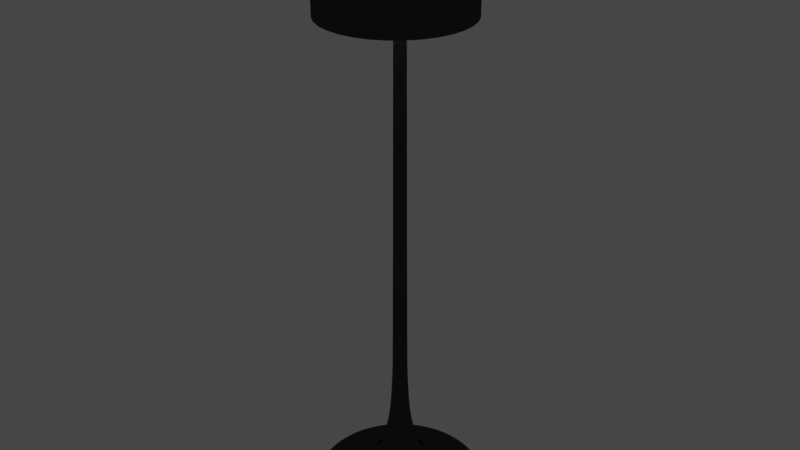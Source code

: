 # Source: Black_Glossy_Lamp.blend  (saved by Blender 2.93.21; exported with 4.5.12 LTS)
import bpy
from mathutils import Matrix  # noqa: F401  (used for matrix-valued properties, if any)

bpy.ops.wm.read_factory_settings(use_empty=True)
scene = bpy.context.scene
scene.name = 'Scene'

# ---- collections
col_black_glossy_lamp = bpy.data.collections.new('Black Glossy Lamp'); scene.collection.children.link(col_black_glossy_lamp)

# ---- materials (node trees are filled in below, after node groups)
mat_glossy_black = bpy.data.materials.new('Glossy Black')
mat_glossy_black.alpha_threshold = 0.0
mat_glossy_black.roughness = 0.5
mat_inside_lamp_white = bpy.data.materials.new('Inside Lamp White')
mat_inside_lamp_white.alpha_threshold = 0.0
mat_inside_lamp_white.roughness = 0.5
mat_inside_lamp_white.line_color = (0.0, 0.0, 0.0, 1.0)

# ---- material node trees
mat_glossy_black.use_nodes = True; mat_glossy_black.node_tree.nodes.clear()
_N = mat_glossy_black.node_tree.nodes; _L = mat_glossy_black.node_tree.links
n0 = _N.new('ShaderNodeOutputMaterial'); n0.name = 'Material Output'; n0.location = (300, 300)
n1 = _N.new('ShaderNodeMixShader'); n1.name = 'Mix Shader'; n1.location = (10, 300)
n1.inputs[0].default_value = 0.4
n2 = _N.new('ShaderNodeBsdfDiffuse'); n2.name = 'Diffuse BSDF'; n2.location = (-190, 200)
n2.inputs[0].default_value = (0.003095, 0.003095, 0.003095, 1.0)
n3 = _N.new('ShaderNodeBsdfAnisotropic'); n3.name = 'Glossy BSDF'; n3.location = (-190, 100)
n3.distribution = 'GGX'
n3.inputs[0].default_value = (0.1237, 0.1237, 0.1237, 1.0)
n3.inputs[1].default_value = 0.0
_L.new(n1.outputs[0], n0.inputs[0])
_L.new(n2.outputs[0], n1.inputs[1])
_L.new(n3.outputs[0], n1.inputs[2])
n0.is_active_output = True
mat_inside_lamp_white.use_nodes = True; mat_inside_lamp_white.node_tree.nodes.clear()
_N = mat_inside_lamp_white.node_tree.nodes; _L = mat_inside_lamp_white.node_tree.links
n0 = _N.new('ShaderNodeOutputMaterial'); n0.name = 'Material Output'; n0.location = (300, 300)
n1 = _N.new('ShaderNodeMixShader'); n1.name = 'Mix Shader'; n1.location = (10, 300)
n1.inputs[0].default_value = 0.1
n2 = _N.new('ShaderNodeBsdfDiffuse'); n2.name = 'Diffuse BSDF'; n2.location = (-190, 200)
n2.inputs[0].default_value = (1.0, 1.0, 1.0, 1.0)
n3 = _N.new('ShaderNodeBsdfAnisotropic'); n3.name = 'Glossy BSDF'; n3.location = (-190, 100)
n3.distribution = 'GGX'
n3.inputs[1].default_value = 0.3162
_L.new(n1.outputs[0], n0.inputs[0])
_L.new(n2.outputs[0], n1.inputs[1])
_L.new(n3.outputs[0], n1.inputs[2])
n0.is_active_output = True

# ---- world
world_world = bpy.data.worlds.new('World'); scene.world = world_world
world_world.use_nodes = True; world_world.node_tree.nodes.clear()
_N = world_world.node_tree.nodes; _L = world_world.node_tree.links
n0 = _N.new('ShaderNodeOutputWorld'); n0.name = 'World Output'; n0.location = (300, 300)
n1 = _N.new('ShaderNodeBackground'); n1.name = 'Background'; n1.location = (10, 300)
n1.inputs[0].default_value = (0.05088, 0.05088, 0.05088, 1.0)
_L.new(n1.outputs[0], n0.inputs[0])
n0.is_active_output = True
world_world.color = (0.05088, 0.05088, 0.05088)
world_world.use_sun_shadow = False
world_world.sun_shadow_jitter_overblur = 0.0

# ---- lights
light_point = bpy.data.lights.new('Point', 'POINT')
light_point.color = (1.0, 0.8978, 0.4571)
light_point.transmission_factor = 0.0
light_point.energy = 4.0
light_point.shadow_buffer_clip_start = 0.5
light_point.shadow_soft_size = 0.1
light_point.shadow_maximum_resolution = 0.006
light_point.use_absolute_resolution = True

# ---- meshes
me_circle_001 = bpy.data.meshes.new('Circle.001')
me_circle_001.from_pydata([(0.0, 1.0, 0.0), (-0.1951, 0.9808, 0.0), (-0.3827, 0.9239, 0.0), (-0.5556, 0.8315, 0.0), (-0.7071, 0.7071, 0.0), (-0.8315, 0.5556, 0.0), (-0.9239, 0.3827, 0.0), (-0.9808, 0.1951, 0.0), (-1.0, 7.55e-08, 0.0), (-0.9808, -0.1951, 0.0), (-0.9239, -0.3827, 0.0), (-0.8315, -0.5556, 0.0), (-0.7071, -0.7071, 0.0), (-0.5556, -0.8315, 0.0), (-0.3827, -0.9239, 0.0), (-0.1951, -0.9808, 0.0), (3.258e-07, -1.0, 0.0), (0.1951, -0.9808, 0.0), (0.3827, -0.9239, 0.0), (0.5556, -0.8315, 0.0), (0.7071, -0.7071, 0.0), (0.8315, -0.5556, 0.0), (0.9239, -0.3827, 0.0), (0.9808, -0.1951, 0.0), (1.0, 9.656e-07, 0.0), (0.9808, 0.1951, 0.0), (0.9239, 0.3827, 0.0), (0.8315, 0.5556, 0.0), (0.7071, 0.7071, 0.0), (0.5556, 0.8315, 0.0), (0.3827, 0.9239, 0.0), (0.1951, 0.9808, 0.0), (-3.898e-08, 0.7159, 0.0876), (-0.1397, 0.7022, 0.0876), (-0.274, 0.6614, 0.0876), (-0.3977, 0.5953, 0.0876), (-0.5062, 0.5062, 0.0876), (-0.5953, 0.3977, 0.0876), (-0.6614, 0.274, 0.0876), (-0.7022, 0.1397, 0.0876), (-0.7159, 1.182e-07, 0.0876), (-0.7022, -0.1397, 0.0876), (-0.6614, -0.274, 0.0876), (-0.5953, -0.3977, 0.0876), (-0.5062, -0.5062, 0.0876), (-0.3977, -0.5953, 0.0876), (-0.274, -0.6614, 0.0876), (-0.1397, -0.7022, 0.0876), (1.943e-07, -0.7159, 0.0876), (0.1397, -0.7022, 0.0876), (0.274, -0.6614, 0.0876), (0.3977, -0.5953, 0.0876), (0.5062, -0.5062, 0.0876), (0.5953, -0.3977, 0.0876), (0.6614, -0.274, 0.0876), (0.7022, -0.1397, 0.0876), (0.7159, 7.555e-07, 0.0876), (0.7022, 0.1397, 0.0876), (0.6614, 0.274, 0.0876), (0.5953, 0.3977, 0.0876), (0.5062, 0.5062, 0.0876), (0.3977, 0.5953, 0.0876), (0.274, 0.6614, 0.0876), (0.1397, 0.7022, 0.0876), (-1.105e-07, 0.0662, 6.273), (-0.01291, 0.06493, 6.273), (-0.02533, 0.06116, 6.273), (-0.03678, 0.05504, 6.273), (-0.04681, 0.04681, 6.273), (-0.05504, 0.03678, 6.273), (-0.06116, 0.02533, 6.273), (-0.06493, 0.01291, 6.273), (-0.0662, 2.696e-07, 6.273), (-0.06493, -0.01291, 6.273), (-0.06116, -0.02533, 6.273), (-0.05504, -0.03678, 6.273), (-0.04681, -0.04681, 6.273), (-0.03678, -0.05504, 6.273), (-0.02533, -0.06116, 6.273), (-0.01291, -0.06492, 6.273), (-8.894e-08, -0.0662, 6.273), (0.01291, -0.06492, 6.273), (0.02533, -0.06116, 6.273), (0.03678, -0.05504, 6.273), (0.04681, -0.04681, 6.273), (0.05504, -0.03678, 6.273), (0.06116, -0.02533, 6.273), (0.06492, -0.01291, 6.273), (0.0662, 3.285e-07, 6.273), (0.06492, 0.01291, 6.273), (0.06116, 0.02533, 6.273), (0.05504, 0.03678, 6.273), (0.04681, 0.04681, 6.273), (0.03678, 0.05504, 6.273), (0.02533, 0.06116, 6.273), (0.01291, 0.06493, 6.273), (-0.04637, -0.0694, 1.637), (-0.03194, -0.07711, 1.637), (-1.084e-07, 0.08347, 1.637), (-0.01628, 0.08186, 1.637), (0.0694, 0.04637, 1.637), (0.05902, 0.05902, 1.637), (-0.01628, -0.08186, 1.637), (-0.03194, 0.07711, 1.637), (0.04637, 0.0694, 1.637), (-8.125e-08, -0.08347, 1.637), (-0.04637, 0.0694, 1.637), (0.03194, 0.07711, 1.637), (0.01628, -0.08186, 1.637), (-0.05902, 0.05902, 1.637), (0.01628, 0.08186, 1.637), (0.03194, -0.07711, 1.637), (-0.0694, 0.04637, 1.637), (0.04637, -0.0694, 1.637), (-0.07711, 0.03194, 1.637), (0.05902, -0.05902, 1.637), (-0.08186, 0.01628, 1.637), (0.0694, -0.04637, 1.637), (-0.08347, 2.66e-07, 1.637), (0.07711, -0.03194, 1.637), (-0.08186, -0.01628, 1.637), (0.08186, -0.01628, 1.637), (-0.07711, -0.03194, 1.637), (0.08347, 3.403e-07, 1.637), (-0.0694, -0.04637, 1.637), (0.08186, 0.01628, 1.637), (-0.05902, -0.05902, 1.637), (0.07711, 0.03194, 1.637), (-0.03389, -0.08183, 1.484), (-0.03713, -0.08965, 1.295), (-0.04118, -0.09942, 1.082), (-0.05063, -0.1222, 0.8559), (-0.0695, -0.1678, 0.6248), (-0.09919, -0.2395, 0.4108), (-0.1747, -0.4216, 0.2254), (-0.01728, 0.08687, 1.484), (-0.01893, 0.09517, 1.295), (-0.02099, 0.1055, 1.082), (-0.02581, 0.1297, 0.8559), (-0.03543, 0.1781, 0.6248), (-0.05057, 0.2542, 0.4108), (-0.08904, 0.4476, 0.2254), (0.06263, 0.06263, 1.484), (0.06861, 0.06861, 1.295), (0.07609, 0.07609, 1.082), (0.09354, 0.09354, 0.8559), (0.1284, 0.1284, 0.6248), (0.1833, 0.1833, 0.4108), (0.3227, 0.3227, 0.2254), (-0.01728, -0.08687, 1.484), (-0.01893, -0.09517, 1.295), (-0.02099, -0.1055, 1.082), (-0.02581, -0.1297, 0.8559), (-0.03543, -0.1781, 0.6248), (-0.05057, -0.2542, 0.4108), (-0.08904, -0.4476, 0.2254), (-0.03389, 0.08183, 1.484), (-0.03713, 0.08965, 1.295), (-0.04118, 0.09942, 1.082), (-0.05063, 0.1222, 0.8559), (-0.0695, 0.1678, 0.6248), (-0.09919, 0.2395, 0.4108), (-0.1747, 0.4216, 0.2254), (0.04921, 0.07364, 1.484), (0.05391, 0.08068, 1.295), (0.05979, 0.08948, 1.082), (0.0735, 0.11, 0.8559), (0.1009, 0.151, 0.6248), (0.144, 0.2155, 0.4108), (0.2536, 0.3795, 0.2254), (-8.004e-08, -0.08857, 1.484), (-7.769e-08, -0.09703, 1.295), (-7.969e-08, -0.1076, 1.082), (-6.877e-08, -0.1323, 0.8559), (-4.417e-08, -0.1816, 0.6248), (-1.054e-08, -0.2592, 0.4108), (7.74e-08, -0.4564, 0.2254), (-0.04921, 0.07364, 1.484), (-0.05391, 0.08068, 1.295), (-0.05979, 0.08948, 1.082), (-0.0735, 0.11, 0.8559), (-0.1009, 0.151, 0.6248), (-0.144, 0.2155, 0.4108), (-0.2536, 0.3795, 0.2254), (0.03389, 0.08183, 1.484), (0.03713, 0.08965, 1.295), (0.04118, 0.09942, 1.082), (0.05062, 0.1222, 0.8559), (0.0695, 0.1678, 0.6248), (0.09919, 0.2395, 0.4108), (0.1747, 0.4216, 0.2254), (0.01728, -0.08687, 1.484), (0.01893, -0.09517, 1.295), (0.02099, -0.1055, 1.082), (0.02581, -0.1297, 0.8559), (0.03543, -0.1781, 0.6248), (0.05057, -0.2542, 0.4108), (0.08904, -0.4476, 0.2254), (-0.06263, 0.06263, 1.484), (-0.06861, 0.06861, 1.295), (-0.07609, 0.07609, 1.082), (-0.09354, 0.09354, 0.8559), (-0.1284, 0.1284, 0.6248), (-0.1833, 0.1833, 0.4108), (-0.3227, 0.3227, 0.2254), (0.01728, 0.08687, 1.484), (0.01893, 0.09517, 1.295), (0.02099, 0.1055, 1.082), (0.02581, 0.1297, 0.8559), (0.03543, 0.1781, 0.6248), (0.05057, 0.2542, 0.4108), (0.08904, 0.4476, 0.2254), (0.03389, -0.08183, 1.484), (0.03713, -0.08965, 1.295), (0.04118, -0.09942, 1.082), (0.05063, -0.1222, 0.8559), (0.0695, -0.1678, 0.6248), (0.09919, -0.2395, 0.4108), (0.1747, -0.4216, 0.2254), (-0.07364, 0.04921, 1.484), (-0.08068, 0.05391, 1.295), (-0.08948, 0.05979, 1.082), (-0.11, 0.0735, 0.8559), (-0.151, 0.1009, 0.6248), (-0.2155, 0.144, 0.4108), (-0.3795, 0.2536, 0.2254), (0.04921, -0.07364, 1.484), (0.05391, -0.08068, 1.295), (0.05979, -0.08948, 1.082), (0.0735, -0.11, 0.8559), (0.1009, -0.151, 0.6248), (0.144, -0.2155, 0.4108), (0.2536, -0.3795, 0.2254), (-0.08183, 0.03389, 1.484), (-0.08965, 0.03713, 1.295), (-0.09942, 0.04118, 1.082), (-0.1222, 0.05063, 0.8559), (-0.1678, 0.0695, 0.6248), (-0.2395, 0.09919, 0.4108), (-0.4216, 0.1747, 0.2254), (0.06263, -0.06263, 1.484), (0.06861, -0.06861, 1.295), (0.07609, -0.07609, 1.082), (0.09354, -0.09354, 0.8559), (0.1284, -0.1284, 0.6248), (0.1833, -0.1833, 0.4108), (0.3227, -0.3227, 0.2254), (-0.08687, 0.01728, 1.484), (-0.09517, 0.01893, 1.295), (-0.1055, 0.02099, 1.082), (-0.1297, 0.02581, 0.8559), (-0.1781, 0.03543, 0.6248), (-0.2542, 0.05057, 0.4108), (-0.4476, 0.08904, 0.2254), (0.07364, -0.04921, 1.484), (0.08068, -0.05391, 1.295), (0.08948, -0.05979, 1.082), (0.11, -0.0735, 0.8559), (0.151, -0.1009, 0.6248), (0.2155, -0.144, 0.4108), (0.3795, -0.2536, 0.2254), (-0.08857, 2.642e-07, 1.484), (-0.09703, 2.649e-07, 1.295), (-0.1076, 2.585e-07, 1.082), (-0.1323, 2.536e-07, 0.8559), (-0.1816, 2.435e-07, 0.6248), (-0.2592, 2.32e-07, 0.4108), (-0.4564, 1.8e-07, 0.2254), (0.08183, -0.03389, 1.484), (0.08965, -0.03713, 1.295), (0.09942, -0.04118, 1.082), (0.1222, -0.05062, 0.8559), (0.1678, -0.0695, 0.6248), (0.2395, -0.09919, 0.4108), (0.4216, -0.1747, 0.2254), (-0.08687, -0.01728, 1.484), (-0.09517, -0.01893, 1.295), (-0.1055, -0.02099, 1.082), (-0.1297, -0.02581, 0.8559), (-0.1781, -0.03543, 0.6248), (-0.2542, -0.05057, 0.4108), (-0.4476, -0.08904, 0.2254), (0.08687, -0.01728, 1.484), (0.09517, -0.01893, 1.295), (0.1055, -0.02099, 1.082), (0.1297, -0.02581, 0.8559), (0.1781, -0.03543, 0.6248), (0.2542, -0.05057, 0.4108), (0.4476, -0.08904, 0.2254), (-0.08183, -0.03389, 1.484), (-0.08965, -0.03713, 1.295), (-0.09942, -0.04118, 1.082), (-0.1222, -0.05062, 0.8559), (-0.1678, -0.0695, 0.6248), (-0.2395, -0.09919, 0.4108), (-0.4216, -0.1747, 0.2254), (0.08857, 3.43e-07, 1.484), (0.09703, 3.512e-07, 1.295), (0.1076, 3.543e-07, 1.082), (0.1323, 3.714e-07, 0.8559), (0.1816, 4.052e-07, 0.6248), (0.2592, 4.627e-07, 0.4108), (0.4564, 5.863e-07, 0.2254), (-0.07364, -0.04921, 1.484), (-0.08068, -0.05391, 1.295), (-0.08948, -0.05979, 1.082), (-0.11, -0.0735, 0.8559), (-0.151, -0.1009, 0.6248), (-0.2155, -0.144, 0.4108), (-0.3795, -0.2536, 0.2254), (0.08687, 0.01728, 1.484), (0.09517, 0.01893, 1.295), (0.1055, 0.02099, 1.082), (0.1297, 0.02581, 0.8559), (0.1781, 0.03543, 0.6248), (0.2542, 0.05057, 0.4108), (0.4476, 0.08904, 0.2254), (-0.06263, -0.06263, 1.484), (-0.06861, -0.06861, 1.295), (-0.07609, -0.07609, 1.082), (-0.09354, -0.09354, 0.8559), (-0.1284, -0.1284, 0.6248), (-0.1833, -0.1833, 0.4108), (-0.3227, -0.3227, 0.2254), (0.08183, 0.03389, 1.484), (0.08965, 0.03713, 1.295), (0.09942, 0.04118, 1.082), (0.1222, 0.05063, 0.8559), (0.1678, 0.0695, 0.6248), (0.2395, 0.09919, 0.4108), (0.4216, 0.1747, 0.2254), (-0.2536, -0.3795, 0.2254), (-0.144, -0.2155, 0.4108), (-0.1009, -0.151, 0.6248), (-0.0735, -0.11, 0.8559), (-0.05979, -0.08948, 1.082), (-0.05391, -0.08068, 1.295), (-0.04921, -0.07364, 1.484), (-7.131e-08, 0.4564, 0.2254), (-9.5e-08, 0.2592, 0.4108), (-1.033e-07, 0.1816, 0.6248), (-1.119e-07, 0.1323, 0.8559), (-1.148e-07, 0.1076, 1.082), (-1.093e-07, 0.09703, 1.295), (-1.089e-07, 0.08857, 1.484), (0.3795, 0.2536, 0.2254), (0.2155, 0.144, 0.4108), (0.151, 0.1009, 0.6248), (0.11, 0.0735, 0.8559), (0.08948, 0.05979, 1.082), (0.08068, 0.05391, 1.295), (0.07364, 0.04921, 1.484), (-0.1266, -0.3057, 0.3181), (-0.06455, 0.3245, 0.3181), (0.234, 0.234, 0.3181), (-0.06455, -0.3245, 0.3181), (-0.1266, 0.3057, 0.3181), (0.1838, 0.2751, 0.3181), (2.097e-08, -0.3309, 0.3181), (-0.1838, 0.2751, 0.3181), (0.1266, 0.3057, 0.3181), (0.06455, -0.3245, 0.3181), (-0.234, 0.234, 0.3181), (0.06455, 0.3245, 0.3181), (0.1266, -0.3057, 0.3181), (-0.2751, 0.1838, 0.3181), (0.1838, -0.2751, 0.3181), (-0.3057, 0.1266, 0.3181), (0.234, -0.234, 0.3181), (-0.3245, 0.06455, 0.3181), (0.2751, -0.1838, 0.3181), (-0.3309, 2.125e-07, 0.3181), (0.3057, -0.1266, 0.3181), (-0.3245, -0.06455, 0.3181), (0.3245, -0.06455, 0.3181), (-0.3057, -0.1266, 0.3181), (0.3309, 5.071e-07, 0.3181), (-0.2751, -0.1838, 0.3181), (0.3245, 0.06455, 0.3181), (-0.234, -0.234, 0.3181), (0.3057, 0.1266, 0.3181), (-0.1838, -0.2751, 0.3181), (-8.684e-08, 0.3309, 0.3181), (0.2751, 0.1838, 0.3181), (-0.0807, -0.1948, 0.5178), (-0.04114, 0.2068, 0.5178), (0.1491, 0.1491, 0.5178), (-0.04114, -0.2068, 0.5178), (-0.0807, 0.1948, 0.5178), (0.1172, 0.1753, 0.5178), (-3.192e-08, -0.2109, 0.5178), (-0.1172, 0.1753, 0.5178), (0.0807, 0.1948, 0.5178), (0.04114, -0.2068, 0.5178), (-0.1491, 0.1491, 0.5178), (0.04114, 0.2068, 0.5178), (0.0807, -0.1948, 0.5178), (-0.1753, 0.1172, 0.5178), (0.1172, -0.1753, 0.5178), (-0.1948, 0.0807, 0.5178), (0.1491, -0.1491, 0.5178), (-0.2068, 0.04114, 0.5178), (0.1753, -0.1172, 0.5178), (-0.2109, 2.401e-07, 0.5178), (0.1948, -0.0807, 0.5178), (-0.2068, -0.04114, 0.5178), (0.2068, -0.04114, 0.5178), (-0.1948, -0.0807, 0.5178), (0.2109, 4.278e-07, 0.5178), (-0.1753, -0.1172, 0.5178), (0.2068, 0.04114, 0.5178), (-0.1491, -0.1491, 0.5178), (0.1948, 0.0807, 0.5178), (-0.1172, -0.1753, 0.5178), (-1.006e-07, 0.2109, 0.5178), (0.1753, 0.1172, 0.5178)], [], [(19, 51, 50, 18), (6, 38, 37, 5), (20, 52, 51, 19), (7, 39, 38, 6), (21, 53, 52, 20), (8, 40, 39, 7), (22, 54, 53, 21), (9, 41, 40, 8), (23, 55, 54, 22), (10, 42, 41, 9), (24, 56, 55, 23), (11, 43, 42, 10), (25, 57, 56, 24), (12, 44, 43, 11), (26, 58, 57, 25), (13, 45, 44, 12), (27, 59, 58, 26), (14, 46, 45, 13), (1, 33, 32, 0), (28, 60, 59, 27), (15, 47, 46, 14), (2, 34, 33, 1), (29, 61, 60, 28), (16, 48, 47, 15), (3, 35, 34, 2), (30, 62, 61, 29), (17, 49, 48, 16), (4, 36, 35, 3), (31, 63, 62, 30), (18, 50, 49, 17), (5, 37, 36, 4), (0, 32, 63, 31), (97, 78, 77, 96), (99, 65, 64, 98), (101, 92, 91, 100), (102, 79, 78, 97), (103, 66, 65, 99), (104, 93, 92, 101), (105, 80, 79, 102), (106, 67, 66, 103), (107, 94, 93, 104), (108, 81, 80, 105), (109, 68, 67, 106), (110, 95, 94, 107), (111, 82, 81, 108), (112, 69, 68, 109), (98, 64, 95, 110), (113, 83, 82, 111), (114, 70, 69, 112), (115, 84, 83, 113), (116, 71, 70, 114), (117, 85, 84, 115), (118, 72, 71, 116), (119, 86, 85, 117), (120, 73, 72, 118), (121, 87, 86, 119), (122, 74, 73, 120), (123, 88, 87, 121), (124, 75, 74, 122), (125, 89, 88, 123), (126, 76, 75, 124), (127, 90, 89, 125), (96, 77, 76, 126), (100, 91, 90, 127), (351, 100, 127, 324), (337, 96, 126, 317), (324, 127, 125, 310), (317, 126, 124, 303), (310, 125, 123, 296), (303, 124, 122, 289), (296, 123, 121, 282), (289, 122, 120, 275), (282, 121, 119, 268), (275, 120, 118, 261), (268, 119, 117, 254), (261, 118, 116, 247), (254, 117, 115, 240), (247, 116, 114, 233), (240, 115, 113, 226), (233, 114, 112, 219), (226, 113, 111, 212), (344, 98, 110, 205), (219, 112, 109, 198), (212, 111, 108, 191), (205, 110, 107, 184), (198, 109, 106, 177), (191, 108, 105, 170), (184, 107, 104, 163), (177, 106, 103, 156), (170, 105, 102, 149), (163, 104, 101, 142), (156, 103, 99, 135), (149, 102, 97, 128), (142, 101, 100, 351), (135, 99, 98, 344), (128, 97, 96, 337), (46, 134, 331, 45), (352, 133, 332, 381), (384, 132, 333, 413), (132, 131, 334, 333), (131, 130, 335, 334), (130, 129, 336, 335), (129, 128, 337, 336), (33, 141, 338, 32), (353, 140, 339, 382), (385, 139, 340, 414), (139, 138, 341, 340), (138, 137, 342, 341), (137, 136, 343, 342), (136, 135, 344, 343), (60, 148, 345, 59), (354, 147, 346, 383), (386, 146, 347, 415), (146, 145, 348, 347), (145, 144, 349, 348), (144, 143, 350, 349), (143, 142, 351, 350), (47, 155, 134, 46), (355, 154, 133, 352), (387, 153, 132, 384), (153, 152, 131, 132), (152, 151, 130, 131), (151, 150, 129, 130), (150, 149, 128, 129), (34, 162, 141, 33), (356, 161, 140, 353), (388, 160, 139, 385), (160, 159, 138, 139), (159, 158, 137, 138), (158, 157, 136, 137), (157, 156, 135, 136), (61, 169, 148, 60), (357, 168, 147, 354), (389, 167, 146, 386), (167, 166, 145, 146), (166, 165, 144, 145), (165, 164, 143, 144), (164, 163, 142, 143), (48, 176, 155, 47), (358, 175, 154, 355), (390, 174, 153, 387), (174, 173, 152, 153), (173, 172, 151, 152), (172, 171, 150, 151), (171, 170, 149, 150), (35, 183, 162, 34), (359, 182, 161, 356), (391, 181, 160, 388), (181, 180, 159, 160), (180, 179, 158, 159), (179, 178, 157, 158), (178, 177, 156, 157), (62, 190, 169, 61), (360, 189, 168, 357), (392, 188, 167, 389), (188, 187, 166, 167), (187, 186, 165, 166), (186, 185, 164, 165), (185, 184, 163, 164), (49, 197, 176, 48), (361, 196, 175, 358), (393, 195, 174, 390), (195, 194, 173, 174), (194, 193, 172, 173), (193, 192, 171, 172), (192, 191, 170, 171), (36, 204, 183, 35), (362, 203, 182, 359), (394, 202, 181, 391), (202, 201, 180, 181), (201, 200, 179, 180), (200, 199, 178, 179), (199, 198, 177, 178), (63, 211, 190, 62), (363, 210, 189, 360), (395, 209, 188, 392), (209, 208, 187, 188), (208, 207, 186, 187), (207, 206, 185, 186), (206, 205, 184, 185), (50, 218, 197, 49), (364, 217, 196, 361), (396, 216, 195, 393), (216, 215, 194, 195), (215, 214, 193, 194), (214, 213, 192, 193), (213, 212, 191, 192), (37, 225, 204, 36), (365, 224, 203, 362), (397, 223, 202, 394), (223, 222, 201, 202), (222, 221, 200, 201), (221, 220, 199, 200), (220, 219, 198, 199), (32, 338, 211, 63), (382, 339, 210, 363), (414, 340, 209, 395), (340, 341, 208, 209), (341, 342, 207, 208), (342, 343, 206, 207), (343, 344, 205, 206), (51, 232, 218, 50), (366, 231, 217, 364), (398, 230, 216, 396), (230, 229, 215, 216), (229, 228, 214, 215), (228, 227, 213, 214), (227, 226, 212, 213), (38, 239, 225, 37), (367, 238, 224, 365), (399, 237, 223, 397), (237, 236, 222, 223), (236, 235, 221, 222), (235, 234, 220, 221), (234, 233, 219, 220), (52, 246, 232, 51), (368, 245, 231, 366), (400, 244, 230, 398), (244, 243, 229, 230), (243, 242, 228, 229), (242, 241, 227, 228), (241, 240, 226, 227), (39, 253, 239, 38), (369, 252, 238, 367), (401, 251, 237, 399), (251, 250, 236, 237), (250, 249, 235, 236), (249, 248, 234, 235), (248, 247, 233, 234), (53, 260, 246, 52), (370, 259, 245, 368), (402, 258, 244, 400), (258, 257, 243, 244), (257, 256, 242, 243), (256, 255, 241, 242), (255, 254, 240, 241), (40, 267, 253, 39), (371, 266, 252, 369), (403, 265, 251, 401), (265, 264, 250, 251), (264, 263, 249, 250), (263, 262, 248, 249), (262, 261, 247, 248), (54, 274, 260, 53), (372, 273, 259, 370), (404, 272, 258, 402), (272, 271, 257, 258), (271, 270, 256, 257), (270, 269, 255, 256), (269, 268, 254, 255), (41, 281, 267, 40), (373, 280, 266, 371), (405, 279, 265, 403), (279, 278, 264, 265), (278, 277, 263, 264), (277, 276, 262, 263), (276, 275, 261, 262), (55, 288, 274, 54), (374, 287, 273, 372), (406, 286, 272, 404), (286, 285, 271, 272), (285, 284, 270, 271), (284, 283, 269, 270), (283, 282, 268, 269), (42, 295, 281, 41), (375, 294, 280, 373), (407, 293, 279, 405), (293, 292, 278, 279), (292, 291, 277, 278), (291, 290, 276, 277), (290, 289, 275, 276), (56, 302, 288, 55), (376, 301, 287, 374), (408, 300, 286, 406), (300, 299, 285, 286), (299, 298, 284, 285), (298, 297, 283, 284), (297, 296, 282, 283), (43, 309, 295, 42), (377, 308, 294, 375), (409, 307, 293, 407), (307, 306, 292, 293), (306, 305, 291, 292), (305, 304, 290, 291), (304, 303, 289, 290), (57, 316, 302, 56), (378, 315, 301, 376), (410, 314, 300, 408), (314, 313, 299, 300), (313, 312, 298, 299), (312, 311, 297, 298), (311, 310, 296, 297), (44, 323, 309, 43), (379, 322, 308, 377), (411, 321, 307, 409), (321, 320, 306, 307), (320, 319, 305, 306), (319, 318, 304, 305), (318, 317, 303, 304), (58, 330, 316, 57), (380, 329, 315, 378), (412, 328, 314, 410), (328, 327, 313, 314), (327, 326, 312, 313), (326, 325, 311, 312), (325, 324, 310, 311), (45, 331, 323, 44), (381, 332, 322, 379), (413, 333, 321, 411), (333, 334, 320, 321), (334, 335, 319, 320), (335, 336, 318, 319), (336, 337, 317, 318), (59, 345, 330, 58), (383, 346, 329, 380), (415, 347, 328, 412), (347, 348, 327, 328), (348, 349, 326, 327), (349, 350, 325, 326), (350, 351, 324, 325), (345, 383, 380, 330), (331, 381, 379, 323), (330, 380, 378, 316), (323, 379, 377, 309), (316, 378, 376, 302), (309, 377, 375, 295), (302, 376, 374, 288), (295, 375, 373, 281), (288, 374, 372, 274), (281, 373, 371, 267), (274, 372, 370, 260), (267, 371, 369, 253), (260, 370, 368, 246), (253, 369, 367, 239), (246, 368, 366, 232), (239, 367, 365, 225), (232, 366, 364, 218), (338, 382, 363, 211), (225, 365, 362, 204), (218, 364, 361, 197), (211, 363, 360, 190), (204, 362, 359, 183), (197, 361, 358, 176), (190, 360, 357, 169), (183, 359, 356, 162), (176, 358, 355, 155), (169, 357, 354, 148), (162, 356, 353, 141), (155, 355, 352, 134), (148, 354, 383, 345), (141, 353, 382, 338), (134, 352, 381, 331), (346, 415, 412, 329), (332, 413, 411, 322), (329, 412, 410, 315), (322, 411, 409, 308), (315, 410, 408, 301), (308, 409, 407, 294), (301, 408, 406, 287), (294, 407, 405, 280), (287, 406, 404, 273), (280, 405, 403, 266), (273, 404, 402, 259), (266, 403, 401, 252), (259, 402, 400, 245), (252, 401, 399, 238), (245, 400, 398, 231), (238, 399, 397, 224), (231, 398, 396, 217), (339, 414, 395, 210), (224, 397, 394, 203), (217, 396, 393, 196), (210, 395, 392, 189), (203, 394, 391, 182), (196, 393, 390, 175), (189, 392, 389, 168), (182, 391, 388, 161), (175, 390, 387, 154), (168, 389, 386, 147), (161, 388, 385, 140), (154, 387, 384, 133), (147, 386, 415, 346), (140, 385, 414, 339), (133, 384, 413, 332)])
me_circle_001.polygons.foreach_set('use_smooth', [True] * 384)
me_circle_001.materials.append(mat_glossy_black)
me_circle_001.use_remesh_preserve_volume = False
me_circle_001.use_remesh_preserve_attributes = False
me_circle_001.use_mirror_vertex_groups = False
me_circle_001.update()
me_cylinder_002 = bpy.data.meshes.new('Cylinder.002')
me_cylinder_002.from_pydata([(0.0, 1.0, -1.0), (0.1951, 0.9808, -1.0), (0.3827, 0.9239, -1.0), (0.5556, 0.8315, -1.0), (0.7071, 0.7071, -1.0), (0.8315, 0.5556, -1.0), (0.9239, 0.3827, -1.0), (0.9808, 0.1951, -1.0), (1.0, 7.55e-08, -1.0), (0.9808, -0.1951, -1.0), (0.9239, -0.3827, -1.0), (0.8315, -0.5556, -1.0), (0.7071, -0.7071, -1.0), (0.5556, -0.8315, -1.0), (0.3827, -0.9239, -1.0), (0.1951, -0.9808, -1.0), (-3.258e-07, -1.0, -1.0), (-0.1951, -0.9808, -1.0), (-0.3827, -0.9239, -1.0), (-0.5556, -0.8315, -1.0), (-0.7071, -0.7071, -1.0), (-0.8315, -0.5556, -1.0), (-0.9239, -0.3827, -1.0), (-0.9808, -0.1951, -1.0), (-1.0, 9.656e-07, -1.0), (-0.9808, 0.1951, -1.0), (-0.9239, 0.3827, -1.0), (-0.8315, 0.5556, -1.0), (-0.7071, 0.7071, -1.0), (-0.5556, 0.8315, -1.0), (-0.3827, 0.9239, -1.0), (-0.1951, 0.9808, -1.0), (0.0, 1.0, 0.9648), (0.1951, 0.9808, 0.9648), (0.3827, 0.9239, 0.9648), (0.5556, 0.8315, 0.9648), (0.7071, 0.7071, 0.9648), (0.8315, 0.5556, 0.9648), (0.9239, 0.3827, 0.9648), (0.9808, 0.1951, 0.9648), (1.0, 7.55e-08, 0.9648), (0.9808, -0.1951, 0.9648), (0.9239, -0.3827, 0.9648), (0.8315, -0.5556, 0.9648), (0.7071, -0.7071, 0.9648), (0.5556, -0.8315, 0.9648), (0.3827, -0.9239, 0.9648), (0.1951, -0.9808, 0.9648), (-3.258e-07, -1.0, 0.9648), (-0.1951, -0.9808, 0.9648), (-0.3827, -0.9239, 0.9648), (-0.5556, -0.8315, 0.9648), (-0.7071, -0.7071, 0.9648), (-0.8315, -0.5556, 0.9648), (-0.9239, -0.3827, 0.9648), (-0.9808, -0.1951, 0.9648), (-1.0, 9.656e-07, 0.9648), (-0.9808, 0.1951, 0.9648), (-0.9239, 0.3827, 0.9648), (-0.8315, 0.5556, 0.9648), (-0.7071, 0.7071, 0.9648), (-0.5556, 0.8315, 0.9648), (-0.3827, 0.9239, 0.9648), (-0.1951, 0.9808, 0.9648), (-1.048e-08, 0.9884, 1.0), (0.0, 1.0, 0.9884), (-3.07e-09, 0.9966, 0.9966), (0.1928, 0.9694, 1.0), (0.1951, 0.9808, 0.9884), (0.1944, 0.9774, 0.9966), (0.3782, 0.9131, 1.0), (0.3827, 0.9239, 0.9884), (0.3814, 0.9207, 0.9966), (0.5491, 0.8218, 1.0), (0.5556, 0.8315, 0.9884), (0.5537, 0.8286, 0.9966), (0.6989, 0.6989, 1.0), (0.7071, 0.7071, 0.9884), (0.7047, 0.7047, 0.9966), (0.8218, 0.5491, 1.0), (0.8315, 0.5556, 0.9884), (0.8286, 0.5537, 0.9966), (0.9131, 0.3782, 1.0), (0.9239, 0.3827, 0.9884), (0.9207, 0.3814, 0.9966), (0.9694, 0.1928, 1.0), (0.9808, 0.1951, 0.9884), (0.9774, 0.1944, 0.9966), (0.9884, 7.194e-08, 1.0), (1.0, 7.55e-08, 0.9884), (0.9966, 7.446e-08, 0.9966), (0.9694, -0.1928, 1.0), (0.9808, -0.1951, 0.9884), (0.9774, -0.1944, 0.9966), (0.9131, -0.3782, 1.0), (0.9239, -0.3827, 0.9884), (0.9207, -0.3814, 0.9966), (0.8218, -0.5491, 1.0), (0.8315, -0.5556, 0.9884), (0.8286, -0.5537, 0.9966), (0.6989, -0.6989, 1.0), (0.7071, -0.7071, 0.9884), (0.7047, -0.7047, 0.9966), (0.5491, -0.8218, 1.0), (0.5556, -0.8315, 0.9884), (0.5537, -0.8286, 0.9966), (0.3782, -0.9131, 1.0), (0.3827, -0.9239, 0.9884), (0.3814, -0.9207, 0.9966), (0.1928, -0.9694, 1.0), (0.1951, -0.9808, 0.9884), (0.1944, -0.9774, 0.9966), (-3.17e-07, -0.9884, 1.0), (-3.258e-07, -1.0, 0.9884), (-3.232e-07, -0.9966, 0.9966), (-0.1928, -0.9694, 1.0), (-0.1951, -0.9808, 0.9884), (-0.1944, -0.9774, 0.9966), (-0.3782, -0.9131, 1.0), (-0.3827, -0.9239, 0.9884), (-0.3814, -0.9207, 0.9966), (-0.5491, -0.8218, 1.0), (-0.5556, -0.8315, 0.9884), (-0.5537, -0.8286, 0.9966), (-0.6989, -0.6989, 1.0), (-0.7071, -0.7071, 0.9884), (-0.7047, -0.7047, 0.9966), (-0.8218, -0.5491, 1.0), (-0.8315, -0.5556, 0.9884), (-0.8286, -0.5537, 0.9966), (-0.9131, -0.3782, 1.0), (-0.9239, -0.3827, 0.9884), (-0.9207, -0.3814, 0.9966), (-0.9694, -0.1928, 1.0), (-0.9808, -0.1951, 0.9884), (-0.9774, -0.1944, 0.9966), (-0.9884, 9.461e-07, 1.0), (-1.0, 9.656e-07, 0.9884), (-0.9966, 9.599e-07, 0.9966), (-0.9694, 0.1928, 1.0), (-0.9808, 0.1951, 0.9884), (-0.9774, 0.1944, 0.9966), (-0.9131, 0.3782, 1.0), (-0.9239, 0.3827, 0.9884), (-0.9207, 0.3814, 0.9966), (-0.8218, 0.5491, 1.0), (-0.8315, 0.5556, 0.9884), (-0.8286, 0.5537, 0.9966), (-0.6989, 0.6989, 1.0), (-0.7071, 0.7071, 0.9884), (-0.7047, 0.7047, 0.9966), (-0.5491, 0.8218, 1.0), (-0.5556, 0.8315, 0.9884), (-0.5537, 0.8286, 0.9966), (-0.3782, 0.9131, 1.0), (-0.3827, 0.9239, 0.9884), (-0.3814, 0.9207, 0.9966), (-0.1928, 0.9694, 1.0), (-0.1951, 0.9808, 0.9884), (-0.1944, 0.9774, 0.9966)], [], [(63, 158, 65, 32), (34, 71, 74, 35), (35, 74, 77, 36), (36, 77, 80, 37), (37, 80, 83, 38), (38, 83, 86, 39), (39, 86, 89, 40), (40, 89, 92, 41), (41, 92, 95, 42), (42, 95, 98, 43), (43, 98, 101, 44), (44, 101, 104, 45), (45, 104, 107, 46), (46, 107, 110, 47), (47, 110, 113, 48), (48, 113, 116, 49), (49, 116, 119, 50), (50, 119, 122, 51), (51, 122, 125, 52), (52, 125, 128, 53), (53, 128, 131, 54), (54, 131, 134, 55), (55, 134, 137, 56), (56, 137, 140, 57), (57, 140, 143, 58), (58, 143, 146, 59), (59, 146, 149, 60), (60, 149, 152, 61), (61, 152, 155, 62), (62, 155, 158, 63), (33, 68, 71, 34), (67, 64, 157, 154, 151, 148, 145, 142, 139, 136, 133, 130, 127, 124, 121, 118, 115, 112, 109, 106, 103, 100, 97, 94, 91, 88, 85, 82, 79, 76, 73, 70), (31, 63, 32, 0), (30, 62, 63, 31), (29, 61, 62, 30), (28, 60, 61, 29), (27, 59, 60, 28), (26, 58, 59, 27), (25, 57, 58, 26), (24, 56, 57, 25), (23, 55, 56, 24), (22, 54, 55, 23), (21, 53, 54, 22), (20, 52, 53, 21), (19, 51, 52, 20), (18, 50, 51, 19), (17, 49, 50, 18), (16, 48, 49, 17), (15, 47, 48, 16), (14, 46, 47, 15), (13, 45, 46, 14), (12, 44, 45, 13), (11, 43, 44, 12), (10, 42, 43, 11), (9, 41, 42, 10), (8, 40, 41, 9), (7, 39, 40, 8), (6, 38, 39, 7), (5, 37, 38, 6), (4, 36, 37, 5), (3, 35, 36, 4), (2, 34, 35, 3), (1, 33, 34, 2), (0, 32, 33, 1), (68, 65, 66, 69), (69, 66, 64, 67), (71, 68, 69, 72), (72, 69, 67, 70), (74, 71, 72, 75), (75, 72, 70, 73), (77, 74, 75, 78), (78, 75, 73, 76), (80, 77, 78, 81), (81, 78, 76, 79), (83, 80, 81, 84), (84, 81, 79, 82), (86, 83, 84, 87), (87, 84, 82, 85), (89, 86, 87, 90), (90, 87, 85, 88), (92, 89, 90, 93), (93, 90, 88, 91), (95, 92, 93, 96), (96, 93, 91, 94), (98, 95, 96, 99), (99, 96, 94, 97), (101, 98, 99, 102), (102, 99, 97, 100), (104, 101, 102, 105), (105, 102, 100, 103), (107, 104, 105, 108), (108, 105, 103, 106), (110, 107, 108, 111), (111, 108, 106, 109), (113, 110, 111, 114), (114, 111, 109, 112), (116, 113, 114, 117), (117, 114, 112, 115), (119, 116, 117, 120), (120, 117, 115, 118), (122, 119, 120, 123), (123, 120, 118, 121), (125, 122, 123, 126), (126, 123, 121, 124), (128, 125, 126, 129), (129, 126, 124, 127), (131, 128, 129, 132), (132, 129, 127, 130), (134, 131, 132, 135), (135, 132, 130, 133), (137, 134, 135, 138), (138, 135, 133, 136), (140, 137, 138, 141), (141, 138, 136, 139), (143, 140, 141, 144), (144, 141, 139, 142), (146, 143, 144, 147), (147, 144, 142, 145), (149, 146, 147, 150), (150, 147, 145, 148), (152, 149, 150, 153), (153, 150, 148, 151), (155, 152, 153, 156), (156, 153, 151, 154), (158, 155, 156, 159), (159, 156, 154, 157), (65, 158, 159, 66), (66, 159, 157, 64), (32, 65, 68, 33)])
me_cylinder_002.polygons.foreach_set('use_smooth', [True] * 129)
me_cylinder_002.materials.append(mat_glossy_black)
me_cylinder_002.materials.append(mat_inside_lamp_white)
me_cylinder_002.use_remesh_preserve_volume = False
me_cylinder_002.use_remesh_preserve_attributes = False
me_cylinder_002.use_mirror_vertex_groups = False
me_cylinder_002.update()
me_cylinder_001 = bpy.data.meshes.new('Cylinder.001')
me_cylinder_001.from_pydata([(-2.701e-08, 1.0, -1.029), (2.038e-08, 1.0, 1.022), (0.1951, 0.9808, -1.029), (0.1951, 0.9808, 1.022), (0.3827, 0.9239, -1.029), (0.3827, 0.9239, 1.022), (0.5556, 0.8315, -1.029), (0.5556, 0.8315, 1.022), (0.7071, 0.7071, -1.029), (0.7071, 0.7071, 1.022), (0.8315, 0.5556, -1.029), (0.8315, 0.5556, 1.022), (0.9239, 0.3827, -1.029), (0.9239, 0.3827, 1.022), (0.9808, 0.1951, -1.029), (0.9808, 0.1951, 1.022), (1.0, 5.986e-08, -1.029), (1.0, 8.73e-08, 1.022), (0.9808, -0.1951, -1.029), (0.9808, -0.1951, 1.022), (0.9239, -0.3827, -1.029), (0.9239, -0.3827, 1.022), (0.8315, -0.5556, -1.029), (0.8315, -0.5556, 1.022), (0.7071, -0.7071, -1.029), (0.7071, -0.7071, 1.022), (0.5556, -0.8315, -1.029), (0.5556, -0.8315, 1.022), (0.3827, -0.9239, -1.029), (0.3827, -0.9239, 1.022), (0.1951, -0.9808, -1.029), (0.1951, -0.9808, 1.022), (-3.529e-07, -1.0, -1.029), (-3.055e-07, -1.0, 1.022), (-0.1951, -0.9808, -1.029), (-0.1951, -0.9808, 1.022), (-0.3827, -0.9239, -1.029), (-0.3827, -0.9239, 1.022), (-0.5556, -0.8315, -1.029), (-0.5556, -0.8315, 1.022), (-0.7071, -0.7071, -1.029), (-0.7071, -0.7071, 1.022), (-0.8315, -0.5556, -1.029), (-0.8315, -0.5556, 1.022), (-0.9239, -0.3827, -1.029), (-0.9239, -0.3827, 1.022), (-0.9808, -0.1951, -1.029), (-0.9808, -0.1951, 1.022), (-1.0, 9.5e-07, -1.029), (-1.0, 9.774e-07, 1.022), (-0.9808, 0.1951, -1.029), (-0.9808, 0.1951, 1.022), (-0.9239, 0.3827, -1.029), (-0.9239, 0.3827, 1.022), (-0.8315, 0.5556, -1.029), (-0.8315, 0.5556, 1.022), (-0.7071, 0.7071, -1.029), (-0.7071, 0.7071, 1.022), (-0.5556, 0.8315, -1.029), (-0.5556, 0.8315, 1.022), (-0.3827, 0.9239, -1.029), (-0.3827, 0.9239, 1.022), (-0.1951, 0.9808, -1.029), (-0.1951, 0.9808, 1.022)], [], [(0, 1, 3, 2), (2, 3, 5, 4), (4, 5, 7, 6), (6, 7, 9, 8), (8, 9, 11, 10), (10, 11, 13, 12), (12, 13, 15, 14), (14, 15, 17, 16), (16, 17, 19, 18), (18, 19, 21, 20), (20, 21, 23, 22), (22, 23, 25, 24), (24, 25, 27, 26), (26, 27, 29, 28), (28, 29, 31, 30), (30, 31, 33, 32), (32, 33, 35, 34), (34, 35, 37, 36), (36, 37, 39, 38), (38, 39, 41, 40), (40, 41, 43, 42), (42, 43, 45, 44), (44, 45, 47, 46), (46, 47, 49, 48), (48, 49, 51, 50), (50, 51, 53, 52), (52, 53, 55, 54), (54, 55, 57, 56), (56, 57, 59, 58), (58, 59, 61, 60), (60, 61, 63, 62), (62, 63, 1, 0)])
me_cylinder_001.polygons.foreach_set('use_smooth', [True] * 32)
me_cylinder_001.use_remesh_preserve_volume = False
me_cylinder_001.use_remesh_preserve_attributes = False
me_cylinder_001.use_mirror_vertex_groups = False
me_cylinder_001.update()

# ---- objects
ob_circle = bpy.data.objects.new('Circle', me_circle_001)
ob_cylinder = bpy.data.objects.new('Cylinder', me_cylinder_002)
ob_cylinder_001 = bpy.data.objects.new('Cylinder.001', me_cylinder_001)
ob_empty = bpy.data.objects.new('Empty', None)
ob_point = bpy.data.objects.new('Point', light_point)

# ---- transforms, parenting, visibility, modifiers, constraints
ob_circle.parent = ob_empty
ob_circle.matrix_parent_inverse = Matrix(((1.844, 0.0, 0.0, -0.02046), (0.0, 1.844, 0.0, 0.0), (0.0, 0.0, 1.844, 0.0), (0.0, 0.0, 0.0, 1.0)))
ob_circle.location = (0.01109, 0.0, 0.0)
ob_circle.scale = (0.211, 0.211, 0.211)
ob_circle.lineart.crease_threshold = 0.0
_m = ob_circle.modifiers.new('Subsurf', 'SUBSURF')
_m.uv_smooth = 'PRESERVE_CORNERS'
_m.quality = 2
_m.show_only_control_edges = False
ob_cylinder.parent = ob_empty
ob_cylinder.matrix_parent_inverse = Matrix(((1.844, 0.0, 0.0, -0.02046), (0.0, 1.844, 0.0, 0.0), (0.0, 0.0, 1.844, 0.0), (0.0, 0.0, 0.0, 1.0)))
ob_cylinder.location = (-2.491e-08, 5.998e-08, 1.325)
ob_cylinder.scale = (0.1772, 0.1772, 0.1155)
ob_cylinder.lineart.crease_threshold = 0.0
_m = ob_cylinder.modifiers.new('Solidify', 'SOLIDIFY')
_m.thickness = 0.011
_m.material_offset = 1
_m.nonmanifold_thickness_mode = 'FIXED'
_m.nonmanifold_merge_threshold = 0.0003
_m = ob_cylinder.modifiers.new('EdgeSplit', 'EDGE_SPLIT')
ob_cylinder_001.parent = ob_empty
ob_cylinder_001.matrix_parent_inverse = Matrix(((1.844, 0.0, 0.0, -0.02046), (0.0, 1.844, 0.0, 0.0), (0.0, 0.0, 1.844, 0.0), (0.0, 0.0, 0.0, 1.0)))
ob_cylinder_001.location = (-2.491e-08, 5.998e-08, 1.38)
ob_cylinder_001.rotation_euler = (1.571, -0.0, 1.571)
ob_cylinder_001.scale = (0.01389, 0.01389, 0.1668)
ob_cylinder_001.lineart.crease_threshold = 0.0
ob_empty.location = (0.01109, 0.0, 0.0)
ob_empty.scale = (0.5422, 0.5422, 0.5422)
ob_empty.empty_image_offset = (0.0, 0.0)
ob_empty.lineart.crease_threshold = 0.0
ob_point.parent = ob_empty
ob_point.matrix_parent_inverse = Matrix(((1.844, 0.0, 0.0, -0.02046), (0.0, 1.844, 0.0, 0.0), (0.0, 0.0, 1.844, 0.0), (0.0, 0.0, 0.0, 1.0)))
ob_point.location = (-2.491e-08, 5.998e-08, 1.345)
ob_point.lineart.crease_threshold = 0.0

# ---- collection membership
col_black_glossy_lamp.objects.link(ob_circle)
col_black_glossy_lamp.objects.link(ob_cylinder)
col_black_glossy_lamp.objects.link(ob_cylinder_001)
col_black_glossy_lamp.objects.link(ob_empty)
col_black_glossy_lamp.objects.link(ob_point)

# ---- scene / render settings (as saved in the file)
scene.frame_start = 1; scene.frame_end = 250; scene.frame_set(1)
scene.render.engine = 'CYCLES'
scene.cycles.use_denoising = False
scene.cycles.samples = 128
scene.cycles.sampling_pattern = 'TABULATED_SOBOL'
scene.cycles.use_adaptive_sampling = False
scene.cycles.use_light_tree = False
scene.view_settings.view_transform = 'Filmic'
bpy.context.view_layer.update()

# ---- added for rendering (the .blend has no active camera): camera
cam_auto = bpy.data.cameras.new('AutoCamera')
cam_auto.lens = 50.0
cam_auto.sensor_width = 36.0
cam_auto.clip_end = 1000.0
ob_auto_camera = bpy.data.objects.new('AutoCamera', cam_auto)
scene.collection.objects.link(ob_auto_camera)
ob_auto_camera.location = (1.45378, -1.73123, 1.87445)
ob_auto_camera.rotation_euler = (1.09748, -7.21219e-08, 0.694738)
scene.camera = ob_auto_camera
bpy.context.view_layer.update()
